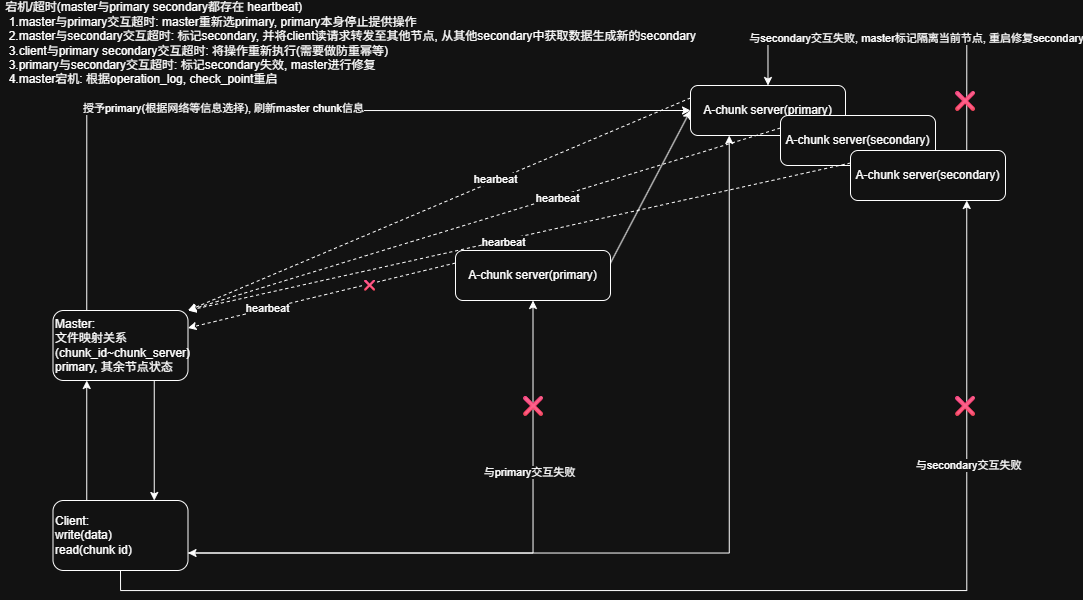

The diagram above was exported from draw.io. Its source (the exported page's mxGraphModel, read from the mxfile embedded in the PNG):
<mxGraphModel dx="1413" dy="1031" grid="1" gridSize="10" guides="1" tooltips="1" connect="1" arrows="1" fold="1" page="1" pageScale="1" pageWidth="827" pageHeight="1169" math="0" shadow="0">
  <root>
    <mxCell id="0" />
    <mxCell id="1" parent="0" />
    <mxCell id="EVyi6bE8nqKALBO42YbT-71" edge="1" parent="1" source="EVyi6bE8nqKALBO42YbT-75" style="edgeStyle=orthogonalEdgeStyle;rounded=0;orthogonalLoop=1;jettySize=auto;html=1;exitX=0.75;exitY=1;exitDx=0;exitDy=0;entryX=0.75;entryY=0;entryDx=0;entryDy=0;" target="EVyi6bE8nqKALBO42YbT-92">
      <mxGeometry relative="1" as="geometry" />
    </mxCell>
    <mxCell id="J-nGB36OlAPo_LV7gTnQ-3" edge="1" parent="1" source="EVyi6bE8nqKALBO42YbT-75" style="edgeStyle=orthogonalEdgeStyle;rounded=0;orthogonalLoop=1;jettySize=auto;html=1;exitX=0.25;exitY=0;exitDx=0;exitDy=0;entryX=0;entryY=0.5;entryDx=0;entryDy=0;" target="EVyi6bE8nqKALBO42YbT-95">
      <mxGeometry relative="1" as="geometry" />
    </mxCell>
    <mxCell id="J-nGB36OlAPo_LV7gTnQ-5" connectable="0" parent="J-nGB36OlAPo_LV7gTnQ-3" style="edgeLabel;html=1;align=center;verticalAlign=middle;resizable=0;points=[];" value="授予primary(根据网络等信息选择), 刷新master chunk信息" vertex="1">
      <mxGeometry relative="1" x="-0.1632" y="3" as="geometry">
        <mxPoint as="offset" />
      </mxGeometry>
    </mxCell>
    <mxCell id="EVyi6bE8nqKALBO42YbT-75" parent="1" style="rounded=1;whiteSpace=wrap;html=1;align=left;" value="&lt;div&gt;Master:&lt;/div&gt;文件映射关系(chunk_id~chunk_server)&lt;div&gt;primary, 其余节点状态&lt;/div&gt;" vertex="1">
      <mxGeometry height="70" width="135" x="62.5" y="840" as="geometry" />
    </mxCell>
    <mxCell id="EVyi6bE8nqKALBO42YbT-76" edge="1" parent="1" source="EVyi6bE8nqKALBO42YbT-83" style="rounded=0;orthogonalLoop=1;jettySize=auto;html=1;exitX=1;exitY=0.25;exitDx=0;exitDy=0;entryX=0;entryY=0.5;entryDx=0;entryDy=0;" target="EVyi6bE8nqKALBO42YbT-95">
      <mxGeometry relative="1" as="geometry">
        <mxPoint x="672" y="897.5" as="sourcePoint" />
        <mxPoint x="847" y="810" as="targetPoint" />
      </mxGeometry>
    </mxCell>
    <mxCell id="EVyi6bE8nqKALBO42YbT-79" edge="1" parent="1" source="EVyi6bE8nqKALBO42YbT-83" style="edgeStyle=orthogonalEdgeStyle;rounded=0;orthogonalLoop=1;jettySize=auto;html=1;exitX=0.5;exitY=1;exitDx=0;exitDy=0;entryX=1;entryY=0.75;entryDx=0;entryDy=0;startArrow=classic;startFill=1;" target="EVyi6bE8nqKALBO42YbT-92">
      <mxGeometry relative="1" as="geometry" />
    </mxCell>
    <mxCell id="J-nGB36OlAPo_LV7gTnQ-12" connectable="0" parent="EVyi6bE8nqKALBO42YbT-79" style="edgeLabel;html=1;align=center;verticalAlign=middle;resizable=0;points=[];" value="与primary交互失败" vertex="1">
      <mxGeometry relative="1" x="-0.4232" y="-4" as="geometry">
        <mxPoint as="offset" />
      </mxGeometry>
    </mxCell>
    <mxCell id="EVyi6bE8nqKALBO42YbT-81" edge="1" parent="1" source="EVyi6bE8nqKALBO42YbT-83" style="rounded=0;orthogonalLoop=1;jettySize=auto;html=1;exitX=0;exitY=0.25;exitDx=0;exitDy=0;entryX=1;entryY=0.25;entryDx=0;entryDy=0;dashed=1;" target="EVyi6bE8nqKALBO42YbT-75">
      <mxGeometry relative="1" as="geometry" />
    </mxCell>
    <mxCell id="EVyi6bE8nqKALBO42YbT-82" connectable="0" parent="EVyi6bE8nqKALBO42YbT-81" style="edgeLabel;html=1;align=center;verticalAlign=middle;resizable=0;points=[];" value="hearbeat" vertex="1">
      <mxGeometry relative="1" x="0.4126" y="-1" as="geometry">
        <mxPoint as="offset" />
      </mxGeometry>
    </mxCell>
    <mxCell id="J-nGB36OlAPo_LV7gTnQ-1" connectable="0" parent="EVyi6bE8nqKALBO42YbT-81" style="edgeLabel;html=1;align=center;verticalAlign=middle;resizable=0;points=[];" value="❌" vertex="1">
      <mxGeometry relative="1" x="-0.348" y="1" as="geometry">
        <mxPoint as="offset" />
      </mxGeometry>
    </mxCell>
    <mxCell id="EVyi6bE8nqKALBO42YbT-83" parent="1" style="rounded=1;whiteSpace=wrap;html=1;" value="A-chunk server(primary)" vertex="1">
      <mxGeometry height="50" width="155" x="465" y="780" as="geometry" />
    </mxCell>
    <mxCell id="EVyi6bE8nqKALBO42YbT-84" edge="1" parent="1" source="EVyi6bE8nqKALBO42YbT-92" style="edgeStyle=orthogonalEdgeStyle;rounded=0;orthogonalLoop=1;jettySize=auto;html=1;exitX=0.25;exitY=0;exitDx=0;exitDy=0;entryX=0.25;entryY=1;entryDx=0;entryDy=0;" target="EVyi6bE8nqKALBO42YbT-75">
      <mxGeometry relative="1" as="geometry" />
    </mxCell>
    <mxCell id="EVyi6bE8nqKALBO42YbT-90" edge="1" parent="1" source="EVyi6bE8nqKALBO42YbT-92" style="edgeStyle=orthogonalEdgeStyle;rounded=0;orthogonalLoop=1;jettySize=auto;html=1;exitX=0.5;exitY=1;exitDx=0;exitDy=0;entryX=0.75;entryY=1;entryDx=0;entryDy=0;" target="EVyi6bE8nqKALBO42YbT-103">
      <mxGeometry relative="1" as="geometry" />
    </mxCell>
    <mxCell id="J-nGB36OlAPo_LV7gTnQ-14" connectable="0" parent="EVyi6bE8nqKALBO42YbT-90" style="edgeLabel;html=1;align=center;verticalAlign=middle;resizable=0;points=[];" value="与secondary交互失败" vertex="1">
      <mxGeometry relative="1" x="0.5785" y="-1" as="geometry">
        <mxPoint as="offset" />
      </mxGeometry>
    </mxCell>
    <mxCell id="J-nGB36OlAPo_LV7gTnQ-9" edge="1" parent="1" source="EVyi6bE8nqKALBO42YbT-92" style="edgeStyle=orthogonalEdgeStyle;rounded=0;orthogonalLoop=1;jettySize=auto;html=1;exitX=1;exitY=0.75;exitDx=0;exitDy=0;entryX=0.25;entryY=1;entryDx=0;entryDy=0;" target="EVyi6bE8nqKALBO42YbT-95">
      <mxGeometry relative="1" as="geometry" />
    </mxCell>
    <mxCell id="EVyi6bE8nqKALBO42YbT-92" parent="1" style="rounded=1;whiteSpace=wrap;html=1;align=left;" value="&lt;div&gt;Client:&lt;/div&gt;write(data)&lt;div&gt;read(chunk id)&lt;/div&gt;" vertex="1">
      <mxGeometry height="70" width="135" x="62.5" y="1030" as="geometry" />
    </mxCell>
    <mxCell id="EVyi6bE8nqKALBO42YbT-93" edge="1" parent="1" source="EVyi6bE8nqKALBO42YbT-95" style="rounded=0;orthogonalLoop=1;jettySize=auto;html=1;exitX=0;exitY=0.25;exitDx=0;exitDy=0;entryX=1;entryY=0;entryDx=0;entryDy=0;dashed=1;" target="EVyi6bE8nqKALBO42YbT-75">
      <mxGeometry relative="1" as="geometry" />
    </mxCell>
    <mxCell id="EVyi6bE8nqKALBO42YbT-94" connectable="0" parent="EVyi6bE8nqKALBO42YbT-93" style="edgeLabel;html=1;align=center;verticalAlign=middle;resizable=0;points=[];" value="hearbeat" vertex="1">
      <mxGeometry relative="1" x="-0.2252" y="-2" as="geometry">
        <mxPoint as="offset" />
      </mxGeometry>
    </mxCell>
    <mxCell id="EVyi6bE8nqKALBO42YbT-95" parent="1" style="rounded=1;whiteSpace=wrap;html=1;" value="A-chunk server(primary)" vertex="1">
      <mxGeometry height="50" width="155" x="700" y="615" as="geometry" />
    </mxCell>
    <mxCell id="EVyi6bE8nqKALBO42YbT-96" edge="1" parent="1" source="EVyi6bE8nqKALBO42YbT-98" style="rounded=0;orthogonalLoop=1;jettySize=auto;html=1;exitX=0;exitY=0.25;exitDx=0;exitDy=0;entryX=1;entryY=0;entryDx=0;entryDy=0;dashed=1;" target="EVyi6bE8nqKALBO42YbT-75">
      <mxGeometry relative="1" as="geometry" />
    </mxCell>
    <mxCell id="EVyi6bE8nqKALBO42YbT-97" connectable="0" parent="EVyi6bE8nqKALBO42YbT-96" style="edgeLabel;html=1;align=center;verticalAlign=middle;resizable=0;points=[];" value="hearbeat" vertex="1">
      <mxGeometry relative="1" x="-0.2464" y="1" as="geometry">
        <mxPoint as="offset" />
      </mxGeometry>
    </mxCell>
    <mxCell id="EVyi6bE8nqKALBO42YbT-98" parent="1" style="rounded=1;whiteSpace=wrap;html=1;" value="A-chunk server(secondary)" vertex="1">
      <mxGeometry height="50" width="155" x="790" y="645" as="geometry" />
    </mxCell>
    <mxCell id="EVyi6bE8nqKALBO42YbT-99" edge="1" parent="1" source="EVyi6bE8nqKALBO42YbT-103" style="edgeStyle=orthogonalEdgeStyle;rounded=0;orthogonalLoop=1;jettySize=auto;html=1;exitX=0.75;exitY=0;exitDx=0;exitDy=0;entryX=0.5;entryY=0;entryDx=0;entryDy=0;" target="EVyi6bE8nqKALBO42YbT-95">
      <mxGeometry relative="1" as="geometry">
        <Array as="points">
          <mxPoint x="976" y="570" />
          <mxPoint x="777" y="570" />
        </Array>
      </mxGeometry>
    </mxCell>
    <mxCell id="J-nGB36OlAPo_LV7gTnQ-11" connectable="0" parent="EVyi6bE8nqKALBO42YbT-99" style="edgeLabel;html=1;align=center;verticalAlign=middle;resizable=0;points=[];" value="与secondary交互失败, master标记隔离当前节点, 重启修复secondary" vertex="1">
      <mxGeometry relative="1" x="-0.0868" y="-3" as="geometry">
        <mxPoint as="offset" />
      </mxGeometry>
    </mxCell>
    <mxCell id="EVyi6bE8nqKALBO42YbT-101" edge="1" parent="1" source="EVyi6bE8nqKALBO42YbT-103" style="rounded=0;orthogonalLoop=1;jettySize=auto;html=1;exitX=0;exitY=0.25;exitDx=0;exitDy=0;entryX=1;entryY=0;entryDx=0;entryDy=0;dashed=1;" target="EVyi6bE8nqKALBO42YbT-75">
      <mxGeometry relative="1" as="geometry" />
    </mxCell>
    <mxCell id="EVyi6bE8nqKALBO42YbT-102" connectable="0" parent="EVyi6bE8nqKALBO42YbT-101" style="edgeLabel;html=1;align=center;verticalAlign=middle;resizable=0;points=[];" value="hearbeat" vertex="1">
      <mxGeometry relative="1" x="0.0492" y="1" as="geometry">
        <mxPoint as="offset" />
      </mxGeometry>
    </mxCell>
    <mxCell id="EVyi6bE8nqKALBO42YbT-103" parent="1" style="rounded=1;whiteSpace=wrap;html=1;" value="A-chunk server(secondary)" vertex="1">
      <mxGeometry height="50" width="155" x="860" y="680" as="geometry" />
    </mxCell>
    <mxCell id="EVyi6bE8nqKALBO42YbT-104" parent="1" style="text;html=1;whiteSpace=wrap;strokeColor=none;fillColor=none;align=left;verticalAlign=middle;rounded=0;" value="&lt;div&gt;&amp;nbsp;宕机/超时(master与primary secondary都存在 heartbeat)&lt;br&gt;&amp;nbsp;&amp;nbsp;1.master与primary交互超时: master重新选primary, primary本身停止提供操作&lt;br&gt;&amp;nbsp;&amp;nbsp;2.master与secondary交互超时: 标记secondary, 并将client读请求转发至其他节点, 从其他secondary中获取数据生成新的secondary&lt;br&gt;&amp;nbsp;&amp;nbsp;3.client与primary secondary交互超时: 将操作重新执行(需要做防重幂等)&lt;br&gt;&amp;nbsp;&amp;nbsp;3.primary与secondary交互超时: 标记secondary失效, master进行修复&lt;br&gt;&amp;nbsp;&amp;nbsp;4.master宕机: 根据operation_log, check_point重启&amp;nbsp;&lt;/div&gt;" vertex="1">
      <mxGeometry height="85" width="710" x="10" y="530" as="geometry" />
    </mxCell>
    <mxCell id="J-nGB36OlAPo_LV7gTnQ-8" parent="1" style="text;html=1;whiteSpace=wrap;strokeColor=none;fillColor=none;align=center;verticalAlign=middle;rounded=0;" value="&lt;font style=&quot;font-size: 20px;&quot;&gt;❌&lt;/font&gt;" vertex="1">
      <mxGeometry height="30" width="60" x="512.5" y="920" as="geometry" />
    </mxCell>
    <mxCell id="J-nGB36OlAPo_LV7gTnQ-16" parent="1" style="text;html=1;whiteSpace=wrap;strokeColor=none;fillColor=none;align=center;verticalAlign=middle;rounded=0;" value="&lt;font style=&quot;font-size: 20px;&quot;&gt;❌&lt;/font&gt;" vertex="1">
      <mxGeometry height="30" width="60" x="945" y="615" as="geometry" />
    </mxCell>
    <mxCell id="J-nGB36OlAPo_LV7gTnQ-17" parent="1" style="text;html=1;whiteSpace=wrap;strokeColor=none;fillColor=none;align=center;verticalAlign=middle;rounded=0;" value="&lt;font style=&quot;font-size: 20px;&quot;&gt;❌&lt;/font&gt;" vertex="1">
      <mxGeometry height="30" width="60" x="945" y="920" as="geometry" />
    </mxCell>
  </root>
</mxGraphModel>